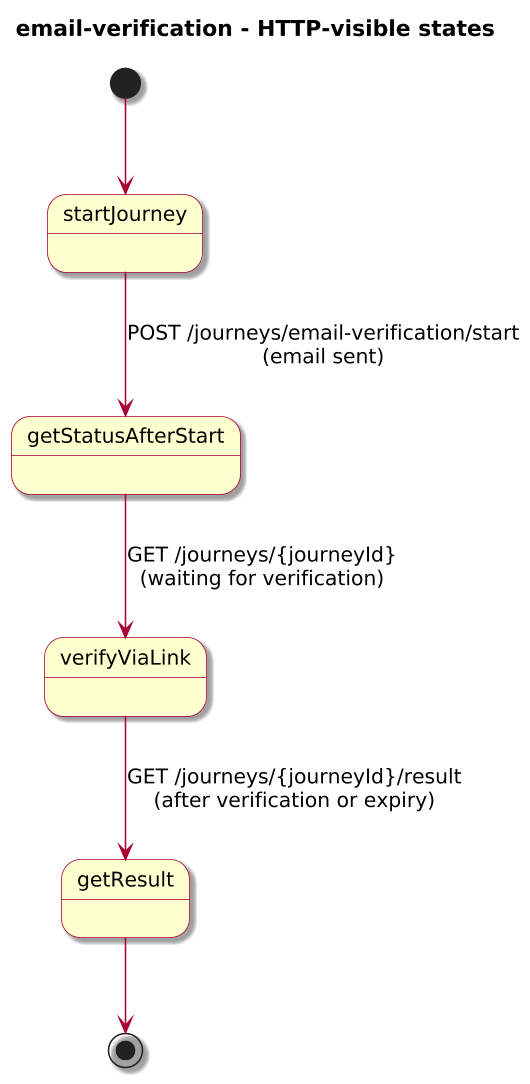

The diagram above was rendered by PlantUML. Its source (embedded in the PNG):
@startuml
!include journey-diagram-theme.puml
title email-verification - HTTP-visible states

[*] --> startJourney

state startJourney
state getStatusAfterStart
state verifyViaLink
state getResult

startJourney --> getStatusAfterStart : POST /journeys/email-verification/start\n(email sent)
getStatusAfterStart --> verifyViaLink : GET /journeys/{journeyId}\n(waiting for verification)
verifyViaLink --> getResult : GET /journeys/{journeyId}/result\n(after verification or expiry)

getResult --> [*]

@enduml